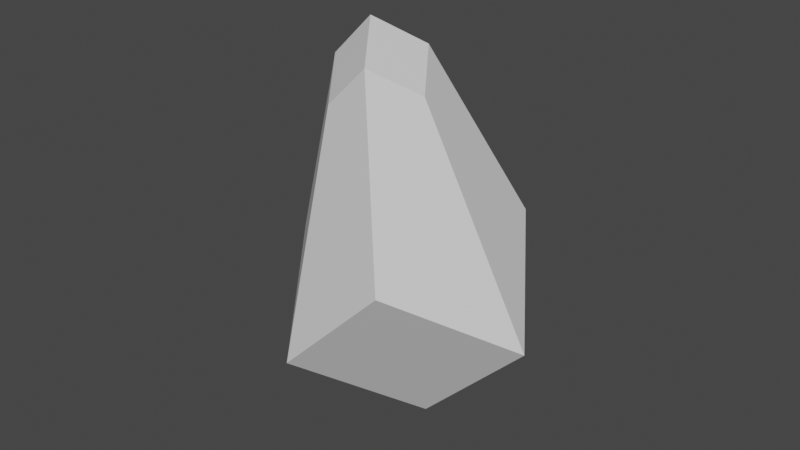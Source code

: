 # Source: Mountain.blend  (saved by Blender 3.3.6; exported with 4.5.12 LTS)
import bpy
from mathutils import Matrix  # noqa: F401  (used for matrix-valued properties, if any)

bpy.ops.wm.read_factory_settings(use_empty=True)
scene = bpy.context.scene
scene.name = 'Scene'

# ---- collections
col_collection = bpy.data.collections.new('Collection'); scene.collection.children.link(col_collection)

# ---- materials (node trees are filled in below, after node groups)
mat_material = bpy.data.materials.new('Material')
mat_material.alpha_threshold = 0.0
mat_material.use_transparent_shadow = False
mat_material.roughness = 0.5
mat_material.line_color = (0.0, 0.0, 0.0, 1.0)

# ---- material node trees
mat_material.use_nodes = True; mat_material.node_tree.nodes.clear()
_N = mat_material.node_tree.nodes; _L = mat_material.node_tree.links
n0 = _N.new('ShaderNodeOutputMaterial'); n0.name = 'Material Output'; n0.location = (300, 300)
n1 = _N.new('ShaderNodeBsdfPrincipled'); n1.name = 'Principled BSDF'; n1.location = (10, 300)
n1.distribution = 'GGX'
n1.subsurface_method = 'RANDOM_WALK_SKIN'
n1.inputs[3].default_value = 1.45
n1.inputs[27].default_value = (0.0, 0.0, 0.0, 1.0)
n1.inputs[28].default_value = 1.0
_L.new(n1.outputs[0], n0.inputs[0])
n0.is_active_output = True

# ---- world
world_world = bpy.data.worlds.new('World'); scene.world = world_world
world_world.use_nodes = True; world_world.node_tree.nodes.clear()
_N = world_world.node_tree.nodes; _L = world_world.node_tree.links
n0 = _N.new('ShaderNodeOutputWorld'); n0.name = 'World Output'; n0.location = (300, 300)
n1 = _N.new('ShaderNodeBackground'); n1.name = 'Background'; n1.location = (10, 300)
n1.inputs[0].default_value = (0.05088, 0.05088, 0.05088, 1.0)
_L.new(n1.outputs[0], n0.inputs[0])
n0.is_active_output = True
world_world.color = (0.05088, 0.05088, 0.05088)
world_world.use_sun_shadow = False
world_world.sun_shadow_jitter_overblur = 0.0

# ---- meshes
me_cube = bpy.data.meshes.new('Cube')
me_cube.from_pydata([(1.0, 1.0, 1.0), (1.0, 1.0, -1.0), (1.0, -1.0, -1.0), (-1.0, 1.0, 1.0), (-1.0, 1.0, -1.0), (-1.0, -1.0, 1.0), (-1.0, -1.0, -1.0), (1.903, -1.123, 1.903), (1.903, -1.123, 1.123), (1.903, -1.903, 1.903), (1.903, -1.903, 1.123), (1.123, -1.123, 1.903), (1.123, -1.903, 1.903), (1.123, -1.903, 1.123)], [], [(6, 2, 10, 13), (0, 3, 11, 7), (6, 5, 3, 4), (4, 1, 2, 6), (5, 6, 13, 12), (4, 3, 0, 1), (7, 11, 12, 9), (10, 9, 12, 13), (8, 7, 9, 10), (1, 0, 7, 8), (2, 1, 8, 10), (3, 5, 12, 11)])
_uv = me_cube.uv_layers.new(name='UVMap')
_uv.uv.foreach_set('vector', [0.125, 0.75, 0.375, 0.75, 0.375, 0.75, 0.125, 0.75, 0.625, 0.5, 0.625, 0.25, 0.625, 0.25, 0.625, 0.5, 0.375, 0.0, 0.625, 0.0, 0.625, 0.25, 0.375, 0.25, 0.125, 0.5, 0.375, 0.5, 0.375, 0.75, 0.125, 0.75, 0.625, 0.0, 0.375, 0.0, 0.375, 0.0, 0.625, 0.0, 0.375, 0.25, 0.625, 0.25, 0.625, 0.5, 0.375, 0.5, 0.625, 0.5, 0.875, 0.5, 0.875, 0.75, 0.625, 0.75, 0.375, 0.75, 0.625, 0.75, 0.625, 1.0, 0.375, 1.0, 0.375, 0.5, 0.625, 0.5, 0.625, 0.75, 0.375, 0.75, 0.375, 0.5, 0.625, 0.5, 0.625, 0.5, 0.375, 0.5, 0.375, 0.75, 0.375, 0.5, 0.375, 0.5, 0.375, 0.75, 0.625, 0.25, 0.625, 0.0, 0.625, 0.0, 0.625, 0.25])
me_cube.materials.append(mat_material)
me_cube.use_mirror_vertex_groups = False
me_cube.update()

# ---- objects
ob_cube = bpy.data.objects.new('Cube', me_cube)

# ---- transforms, parenting, visibility, modifiers, constraints
ob_cube.location = (0.0, 0.0, 0.0)
ob_cube.rotation_euler = (-0.7854, -0.7854, 0.0)
ob_cube.lock_rotations_4d = False
ob_cube.empty_display_type = 'ARROWS'
ob_cube.lineart.crease_threshold = 0.0

# ---- collection membership
col_collection.objects.link(ob_cube)

# ---- scene / render settings (as saved in the file)
scene.frame_start = 1; scene.frame_end = 250; scene.frame_set(1)
scene.render.engine = 'BLENDER_EEVEE_NEXT'
scene.cycles.sampling_pattern = 'TABULATED_SOBOL'
scene.cycles.use_light_tree = False
scene.view_settings.view_transform = 'Filmic'
bpy.context.view_layer.update()

# ---- added for rendering (the .blend has no active camera and no usable light): camera, sun
cam_auto = bpy.data.cameras.new('AutoCamera')
cam_auto.lens = 50.0
cam_auto.sensor_width = 36.0
cam_auto.clip_end = 1000.0
ob_auto_camera = bpy.data.objects.new('AutoCamera', cam_auto)
scene.collection.objects.link(ob_auto_camera)
ob_auto_camera.location = (7.38166, -9.01661, 6.78143)
ob_auto_camera.rotation_euler = (1.09748, -7.21219e-08, 0.694738)
scene.camera = ob_auto_camera
light_auto_sun = bpy.data.lights.new('AutoSun', 'SUN')
light_auto_sun.energy = 3.0
light_auto_sun.angle = 0.0523599
ob_auto_sun = bpy.data.objects.new('AutoSun', light_auto_sun)
scene.collection.objects.link(ob_auto_sun)
ob_auto_sun.rotation_euler = (0.872665, 0.174533, 0.523599)
bpy.context.view_layer.update()
